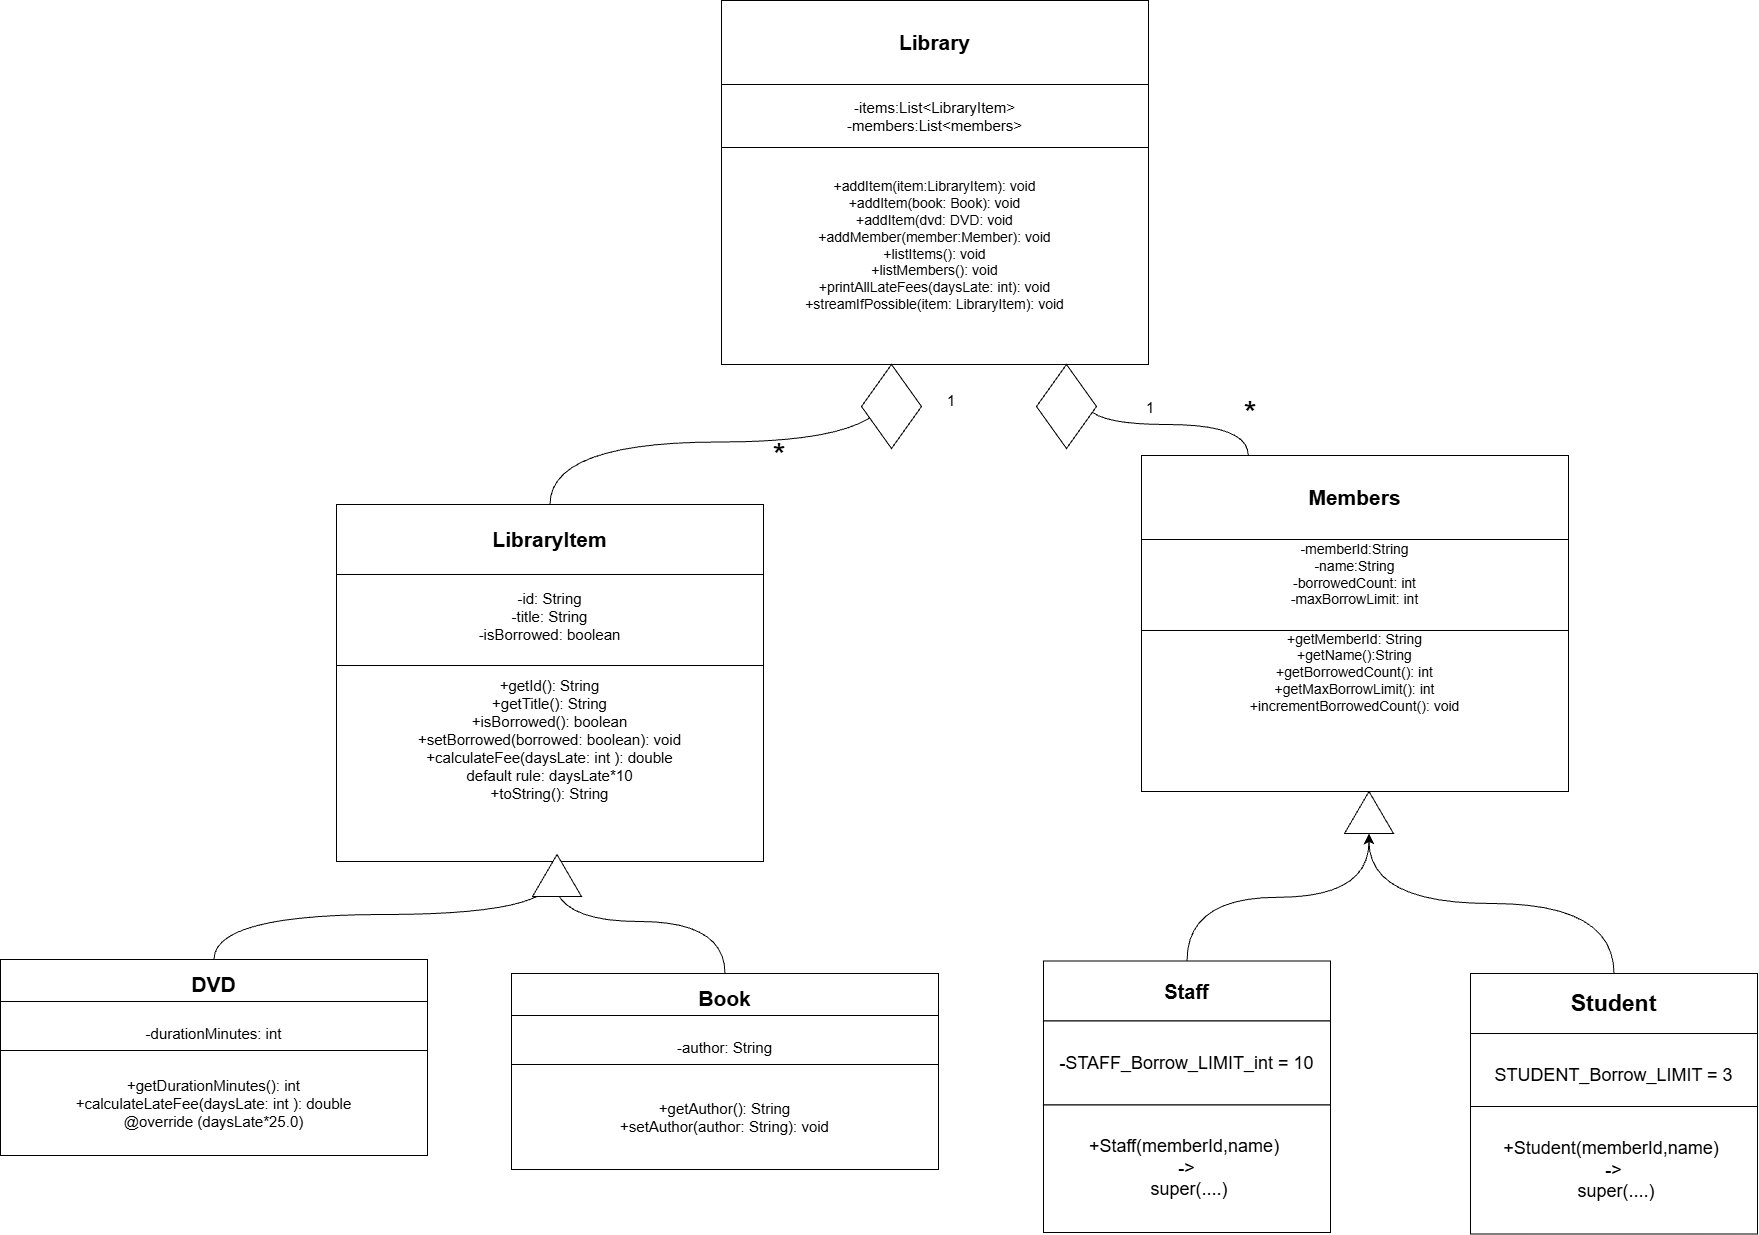

The diagram above was exported from draw.io. Its source (the exported page's mxGraphModel, read from the mxfile embedded in the PNG):
<mxGraphModel dx="1134" dy="1301" grid="1" gridSize="7" guides="1" tooltips="1" connect="1" arrows="1" fold="1" page="0" pageScale="1" pageWidth="850" pageHeight="1100" math="0" shadow="0">
  <root>
    <mxCell id="0" />
    <mxCell id="1" parent="0" />
    <mxCell id="7Tzh_s7wVs6CtfXhHMAu-1" parent="1" style="rounded=0;whiteSpace=wrap;html=1;fontSize=14;" value="+addItem(item:LibraryItem): void&lt;div&gt;+addItem(book: Book): void&lt;/div&gt;&lt;div&gt;+addItem(dvd: DVD: void&lt;/div&gt;&lt;div&gt;&lt;div&gt;+addMember(member:Member): void&lt;/div&gt;&lt;div&gt;+listItems(): void&lt;/div&gt;&lt;div&gt;+listMembers(): void&lt;/div&gt;&lt;div&gt;+printAllLateFees(daysLate: int): void&lt;/div&gt;&lt;/div&gt;&lt;div&gt;+streamIfPossible(item: LibraryItem): void&lt;/div&gt;" vertex="1">
      <mxGeometry height="238" width="427" x="413" y="-42" as="geometry" />
    </mxCell>
    <mxCell id="7Tzh_s7wVs6CtfXhHMAu-2" parent="1" style="rounded=0;whiteSpace=wrap;html=1;fontSize=15;" value="-items:List&amp;lt;LibraryItem&amp;gt;&lt;div&gt;-members:List&amp;lt;members&amp;gt;&lt;/div&gt;" vertex="1">
      <mxGeometry height="63" width="427" x="413" y="-84" as="geometry" />
    </mxCell>
    <mxCell id="7Tzh_s7wVs6CtfXhHMAu-3" parent="1" style="rounded=0;whiteSpace=wrap;html=1;fontStyle=1;fontSize=21;" value="Library" vertex="1">
      <mxGeometry height="84" width="427" x="413" y="-168" as="geometry" />
    </mxCell>
    <mxCell id="7Tzh_s7wVs6CtfXhHMAu-4" parent="1" style="rounded=0;whiteSpace=wrap;html=1;fontSize=15;" value="&lt;div&gt;+getId(): String&lt;div&gt;+getTitle(): String&lt;/div&gt;&lt;div&gt;+isBorrowed(): boolean&lt;/div&gt;&lt;/div&gt;&lt;div&gt;+setBorrowed(borrowed: boolean): void&lt;/div&gt;+calculateFee(daysLate: int ): double&lt;div&gt;default rule: daysLate*10&lt;/div&gt;&lt;div&gt;+toString(): String&lt;/div&gt;" vertex="1">
      <mxGeometry height="245" width="427" x="28" y="448" as="geometry" />
    </mxCell>
    <mxCell id="7Tzh_s7wVs6CtfXhHMAu-5" parent="1" style="rounded=0;whiteSpace=wrap;html=1;fontSize=15;" value="-id: String&lt;div&gt;-title: String&lt;/div&gt;&lt;div&gt;-isBorrowed: boolean&lt;/div&gt;" vertex="1">
      <mxGeometry height="98" width="427" x="28" y="399" as="geometry" />
    </mxCell>
    <mxCell id="7Tzh_s7wVs6CtfXhHMAu-79" edge="1" parent="1" source="7Tzh_s7wVs6CtfXhHMAu-6" style="edgeStyle=orthogonalEdgeStyle;curved=1;rounded=0;curveGeometry=1;orthogonalLoop=1;jettySize=auto;html=1;exitX=0.5;exitY=0;exitDx=0;exitDy=0;fontSize=12;defaultLabelBackgroundColor=page;startSize=8;endSize=8;">
      <mxGeometry relative="1" as="geometry">
        <mxPoint x="581" y="210" as="targetPoint" />
      </mxGeometry>
    </mxCell>
    <mxCell id="7Tzh_s7wVs6CtfXhHMAu-6" parent="1" style="rounded=0;whiteSpace=wrap;html=1;fontStyle=1;fontSize=21;" value="LibraryItem" vertex="1">
      <mxGeometry height="70" width="427" x="28" y="336" as="geometry" />
    </mxCell>
    <mxCell id="7Tzh_s7wVs6CtfXhHMAu-7" parent="1" style="rounded=0;whiteSpace=wrap;html=1;fontSize=14;" value="+getMemberId: String&lt;div&gt;+getName():String&lt;/div&gt;&lt;div&gt;+getBorrowedCount(): int&lt;/div&gt;&lt;div&gt;+getMaxBorrowLimit(): int&lt;/div&gt;&lt;div&gt;+incrementBorrowedCount(): void&lt;/div&gt;" vertex="1">
      <mxGeometry height="238" width="427" x="833" y="385" as="geometry" />
    </mxCell>
    <mxCell id="7Tzh_s7wVs6CtfXhHMAu-8" parent="1" style="rounded=0;whiteSpace=wrap;html=1;fontSize=14;" value="-memberId:String&lt;div&gt;-name:String&lt;/div&gt;&lt;div&gt;-borrowedCount: int&lt;/div&gt;&lt;div&gt;-maxBorrowLimit: int&lt;/div&gt;" vertex="1">
      <mxGeometry height="112" width="427" x="833" y="350" as="geometry" />
    </mxCell>
    <mxCell id="7Tzh_s7wVs6CtfXhHMAu-59" edge="1" parent="1" source="7Tzh_s7wVs6CtfXhHMAu-9" style="edgeStyle=orthogonalEdgeStyle;curved=1;rounded=0;curveGeometry=1;orthogonalLoop=1;jettySize=auto;html=1;exitX=0.25;exitY=0;exitDx=0;exitDy=0;fontSize=12;defaultLabelBackgroundColor=page;startSize=8;endSize=8;">
      <mxGeometry relative="1" as="geometry">
        <mxPoint x="777" y="224" as="targetPoint" />
      </mxGeometry>
    </mxCell>
    <mxCell id="7Tzh_s7wVs6CtfXhHMAu-9" parent="1" style="rounded=0;whiteSpace=wrap;html=1;fontStyle=1;fontSize=21;" value="Members" vertex="1">
      <mxGeometry height="84" width="427" x="833" y="287" as="geometry" />
    </mxCell>
    <mxCell id="OfutCz_QzbTYW4kjih2g-16" edge="1" parent="1" source="7Tzh_s7wVs6CtfXhHMAu-36" style="edgeStyle=orthogonalEdgeStyle;curved=1;rounded=0;curveGeometry=1;orthogonalLoop=1;jettySize=auto;html=1;exitX=0.5;exitY=0;exitDx=0;exitDy=0;fontSize=12;defaultLabelBackgroundColor=page;startSize=8;endSize=8;">
      <mxGeometry relative="1" as="geometry">
        <mxPoint x="245" y="700" as="targetPoint" />
      </mxGeometry>
    </mxCell>
    <mxCell id="7Tzh_s7wVs6CtfXhHMAu-36" parent="1" style="rounded=0;whiteSpace=wrap;html=1;fontStyle=1;fontSize=21;" value="Book" vertex="1">
      <mxGeometry height="49" width="427" x="203" y="805" as="geometry" />
    </mxCell>
    <mxCell id="7Tzh_s7wVs6CtfXhHMAu-37" parent="1" style="rounded=0;whiteSpace=wrap;html=1;fontSize=15;" value="&lt;br&gt;&lt;div&gt;-author: String&lt;/div&gt;&lt;div&gt;&lt;br&gt;&lt;/div&gt;" vertex="1">
      <mxGeometry height="63" width="427" x="203" y="847" as="geometry" />
    </mxCell>
    <mxCell id="7Tzh_s7wVs6CtfXhHMAu-38" parent="1" style="rounded=0;whiteSpace=wrap;html=1;fontSize=15;" value="&lt;div&gt;+getAuthor(): String&lt;/div&gt;&lt;div&gt;+setAuthor(author: String): void&lt;/div&gt;" vertex="1">
      <mxGeometry height="105" width="427" x="203" y="896" as="geometry" />
    </mxCell>
    <mxCell id="OfutCz_QzbTYW4kjih2g-15" edge="1" parent="1" source="7Tzh_s7wVs6CtfXhHMAu-39" style="edgeStyle=orthogonalEdgeStyle;curved=1;rounded=0;curveGeometry=1;orthogonalLoop=1;jettySize=auto;html=1;exitX=0.5;exitY=0;exitDx=0;exitDy=0;fontSize=12;defaultLabelBackgroundColor=page;startSize=8;endSize=8;">
      <mxGeometry relative="1" as="geometry">
        <mxPoint x="245" y="700" as="targetPoint" />
      </mxGeometry>
    </mxCell>
    <mxCell id="7Tzh_s7wVs6CtfXhHMAu-39" parent="1" style="rounded=0;whiteSpace=wrap;html=1;fontStyle=1;fontSize=21;" value="DVD" vertex="1">
      <mxGeometry height="49" width="427" x="-308" y="791" as="geometry" />
    </mxCell>
    <mxCell id="7Tzh_s7wVs6CtfXhHMAu-40" parent="1" style="rounded=0;whiteSpace=wrap;html=1;fontSize=15;" value="&lt;div&gt;-durationMinutes: int&lt;/div&gt;" vertex="1">
      <mxGeometry height="63" width="427" x="-308" y="833" as="geometry" />
    </mxCell>
    <mxCell id="7Tzh_s7wVs6CtfXhHMAu-41" parent="1" style="rounded=0;whiteSpace=wrap;html=1;fontSize=15;" value="&lt;div&gt;+getDurationMinutes(): int&lt;/div&gt;+calculateLateFee(daysLate: int ): double&lt;div&gt;@override (daysLate*25.0)&lt;/div&gt;" vertex="1">
      <mxGeometry height="105" width="427" x="-308" y="882" as="geometry" />
    </mxCell>
    <mxCell id="7Tzh_s7wVs6CtfXhHMAu-43" parent="1" style="text;html=1;whiteSpace=wrap;strokeColor=none;fillColor=none;align=center;verticalAlign=middle;rounded=0;fontSize=34;" value="*" vertex="1">
      <mxGeometry height="30" width="60" x="911.5" y="231" as="geometry" />
    </mxCell>
    <mxCell id="7Tzh_s7wVs6CtfXhHMAu-44" parent="1" style="text;html=1;whiteSpace=wrap;strokeColor=none;fillColor=none;align=center;verticalAlign=middle;rounded=0;fontSize=34;" value="*" vertex="1">
      <mxGeometry height="30" width="60" x="441" y="273" as="geometry" />
    </mxCell>
    <mxCell id="7Tzh_s7wVs6CtfXhHMAu-47" parent="1" style="rounded=0;whiteSpace=wrap;html=1;fontSize=23;fontStyle=1" value="Student" vertex="1">
      <mxGeometry height="60" width="287" x="1162" y="805" as="geometry" />
    </mxCell>
    <mxCell id="7Tzh_s7wVs6CtfXhHMAu-49" parent="1" style="rounded=0;whiteSpace=wrap;html=1;fontSize=18;" value="STUDENT_Borrow_LIMIT = 3" vertex="1">
      <mxGeometry height="84" width="287" x="1162" y="865" as="geometry" />
    </mxCell>
    <mxCell id="7Tzh_s7wVs6CtfXhHMAu-50" parent="1" style="rounded=0;whiteSpace=wrap;html=1;fontSize=20;fontStyle=1" value="Staff" vertex="1">
      <mxGeometry height="60" width="287" x="735" y="792.5" as="geometry" />
    </mxCell>
    <mxCell id="7Tzh_s7wVs6CtfXhHMAu-51" parent="1" style="rounded=0;whiteSpace=wrap;html=1;fontSize=18;" value="-STAFF_Borrow_LIMIT_int = 10" vertex="1">
      <mxGeometry height="84" width="287" x="735" y="852.5" as="geometry" />
    </mxCell>
    <mxCell id="7Tzh_s7wVs6CtfXhHMAu-72" edge="1" parent="1" source="7Tzh_s7wVs6CtfXhHMAu-50" style="edgeStyle=orthogonalEdgeStyle;curved=1;rounded=0;curveGeometry=1;orthogonalLoop=1;jettySize=auto;html=1;exitX=0.5;exitY=0;exitDx=0;exitDy=0;fontSize=12;defaultLabelBackgroundColor=page;startSize=8;endSize=8;" target="7Tzh_s7wVs6CtfXhHMAu-71" value="">
      <mxGeometry relative="1" as="geometry">
        <mxPoint x="879" y="793" as="sourcePoint" />
        <mxPoint x="1036" y="658" as="targetPoint" />
      </mxGeometry>
    </mxCell>
    <mxCell id="7Tzh_s7wVs6CtfXhHMAu-73" edge="1" parent="1" source="7Tzh_s7wVs6CtfXhHMAu-47" style="edgeStyle=orthogonalEdgeStyle;curved=1;rounded=0;curveGeometry=1;orthogonalLoop=1;jettySize=auto;html=1;exitX=0.5;exitY=0;exitDx=0;exitDy=0;fontSize=12;defaultLabelBackgroundColor=page;startSize=8;endSize=8;" target="7Tzh_s7wVs6CtfXhHMAu-71" value="">
      <mxGeometry relative="1" as="geometry">
        <mxPoint x="1306" y="805" as="sourcePoint" />
        <mxPoint x="1036" y="658" as="targetPoint" />
      </mxGeometry>
    </mxCell>
    <mxCell id="7Tzh_s7wVs6CtfXhHMAu-71" parent="1" style="triangle;whiteSpace=wrap;html=1;shapeInside=1;rotation=-90;" value="" vertex="1">
      <mxGeometry height="49" width="42" x="1039.5" y="619.5" as="geometry" />
    </mxCell>
    <mxCell id="7Tzh_s7wVs6CtfXhHMAu-74" parent="1" style="rhombus;whiteSpace=wrap;html=1;shapeInside=1;" value="" vertex="1">
      <mxGeometry height="84" width="60" x="553" y="196" as="geometry" />
    </mxCell>
    <mxCell id="7Tzh_s7wVs6CtfXhHMAu-80" parent="1" style="rhombus;whiteSpace=wrap;html=1;shapeInside=1;" value="" vertex="1">
      <mxGeometry height="84" width="60" x="728" y="196" as="geometry" />
    </mxCell>
    <mxCell id="7Tzh_s7wVs6CtfXhHMAu-81" parent="1" style="text;html=1;whiteSpace=wrap;strokeColor=none;fillColor=none;align=center;verticalAlign=middle;rounded=0;fontSize=15;" value="1" vertex="1">
      <mxGeometry height="30" width="60" x="613" y="217" as="geometry" />
    </mxCell>
    <mxCell id="7Tzh_s7wVs6CtfXhHMAu-82" parent="1" style="text;html=1;whiteSpace=wrap;strokeColor=none;fillColor=none;align=center;verticalAlign=middle;rounded=0;fontSize=15;" value="1" vertex="1">
      <mxGeometry height="30" width="60" x="812" y="224" as="geometry" />
    </mxCell>
    <mxCell id="OfutCz_QzbTYW4kjih2g-1" parent="1" style="rounded=0;whiteSpace=wrap;html=1;fontSize=18;" value="+Staff(memberId,name)&amp;nbsp;&lt;div&gt;-&amp;gt;&lt;div&gt;&amp;nbsp;super(....)&lt;/div&gt;&lt;/div&gt;" vertex="1">
      <mxGeometry height="127.5" width="287" x="735" y="936.5" as="geometry" />
    </mxCell>
    <mxCell id="OfutCz_QzbTYW4kjih2g-4" parent="1" style="rounded=0;whiteSpace=wrap;html=1;fontSize=18;" value="+Student(memberId,name)&amp;nbsp;&lt;div&gt;-&amp;gt;&lt;div&gt;&amp;nbsp;super(....)&lt;/div&gt;&lt;/div&gt;" vertex="1">
      <mxGeometry height="127.5" width="287" x="1162" y="938" as="geometry" />
    </mxCell>
    <mxCell id="7Tzh_s7wVs6CtfXhHMAu-68" parent="1" style="triangle;whiteSpace=wrap;html=1;shapeInside=1;rotation=-90;" value="" vertex="1">
      <mxGeometry height="49" width="42" x="227.5" y="682.5" as="geometry" />
    </mxCell>
  </root>
</mxGraphModel>